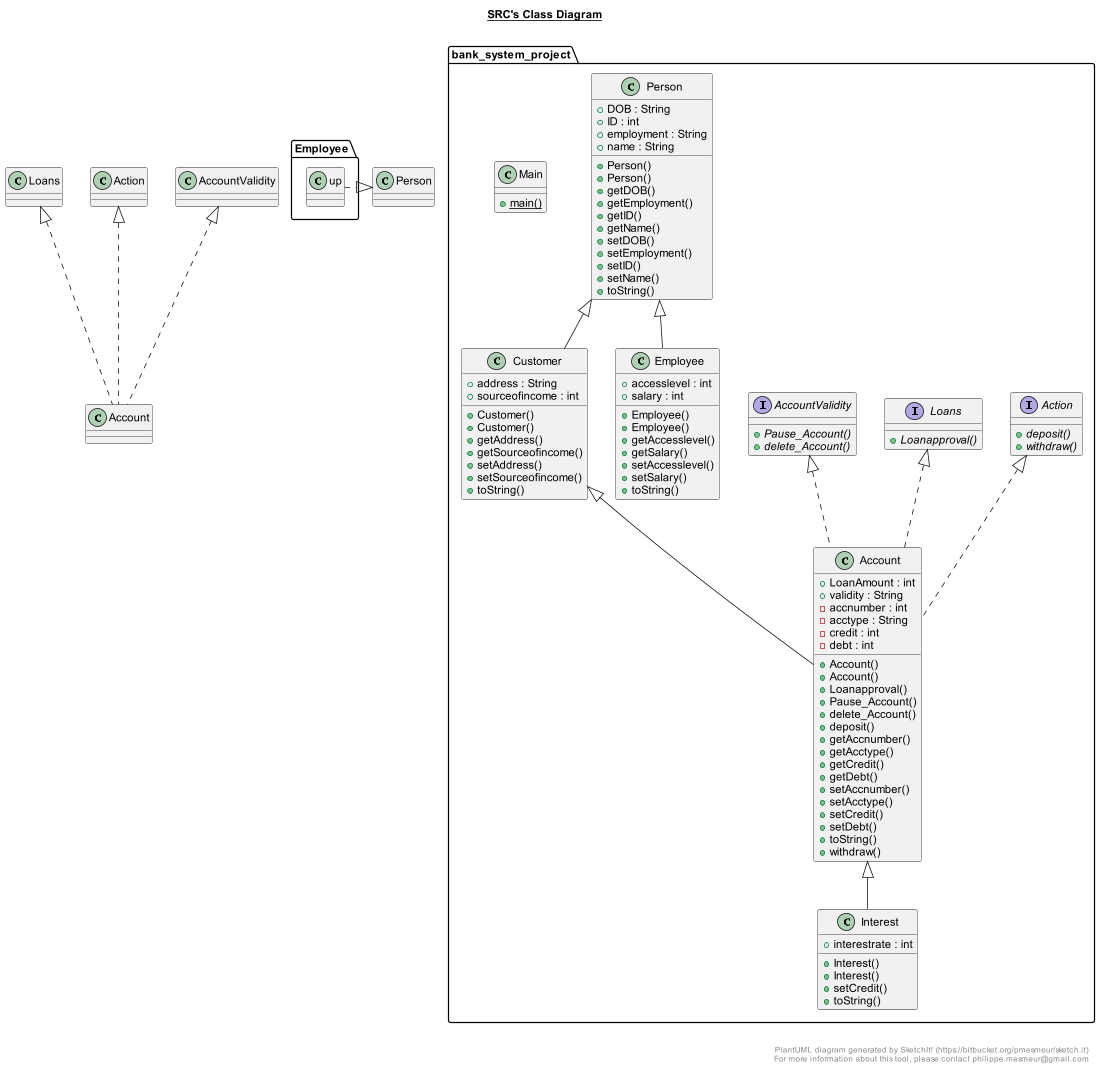

The diagram above was rendered by PlantUML. Its source (embedded in the PNG):
@startuml

title __SRC's Class Diagram__\n

  namespace bank_system_project {
    class Account   extends Customer implements Action , Loans , AccountValidity{
        + LoanAmount : int
        + validity : String
        - accnumber : int
        - acctype : String
        - credit : int
        - debt : int
        + Account()
        + Account()
        + Loanapproval()
        + Pause_Account()
        + delete_Account()
        + deposit()
        + getAccnumber()
        + getAcctype()
        + getCredit()
        + getDebt()
        + setAccnumber()
        + setAcctype()
        + setCredit()
        + setDebt()
        + toString()
        + withdraw()
    }
  }
  

  namespace bank_system_project  {
    interface AccountValidity {
        {abstract} + Pause_Account()
        {abstract} + delete_Account()
    }
  }
  

  namespace bank_system_project {
    interface Action {
        {abstract} + deposit()
        {abstract} + withdraw()
    }
  }
  

  namespace bank_system_project  {
    class Customer extends Person{
        + address : String
        + sourceofincome : int
        + Customer()
        + Customer()
        + getAddress()
        + getSourceofincome()
        + setAddress()
        + setSourceofincome()
        + toString()
    }
  }
  

  namespace bank_system_project  {
    class Employee extends Person {
        + accesslevel : int
        + salary : int
        + Employee()
        + Employee()
        + getAccesslevel()
        + getSalary()
        + setAccesslevel()
        + setSalary()
        + toString()
    }
  }
  

  namespace bank_system_project {
    class Interest extends Account{
        + interestrate : int
        + Interest()
        + Interest()
        + setCredit()
        + toString()
    }
  }
  

  namespace bank_system_project  {
    interface Loans {
        {abstract} + Loanapproval()
    }
  }
  

  namespace bank_system_project  {
    class Main {
        {static} + main()
    }
  }
  

  namespace bank_system_project  {
    class Person {
        + DOB : String
        + ID : int
        + employment : String
        + name : String
        + Person()
        + Person()
        + getDOB()
        + getEmployment()
        + getID()
        + getName()
        + setDOB()
        + setEmployment()
        + setID()
        + setName()
        + toString()
    }
  }
  

  Account .up.|> AccountValidity
  Account .up.|> Action
  Account .up.|> Loans
  Employee.up.|> Person


right footer


PlantUML diagram generated by SketchIt! (https://bitbucket.org/pmesmeur/sketch.it)
For more information about this tool, please contact philippe.mesmeur@gmail.com
endfooter

@enduml